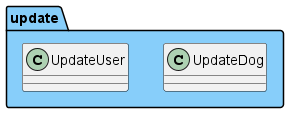

The diagram above was rendered by PlantUML. Its source (embedded in the PNG):
@startuml

package "update" #87CEFA {
  class UpdateDog
  class UpdateUser
}

@enduml